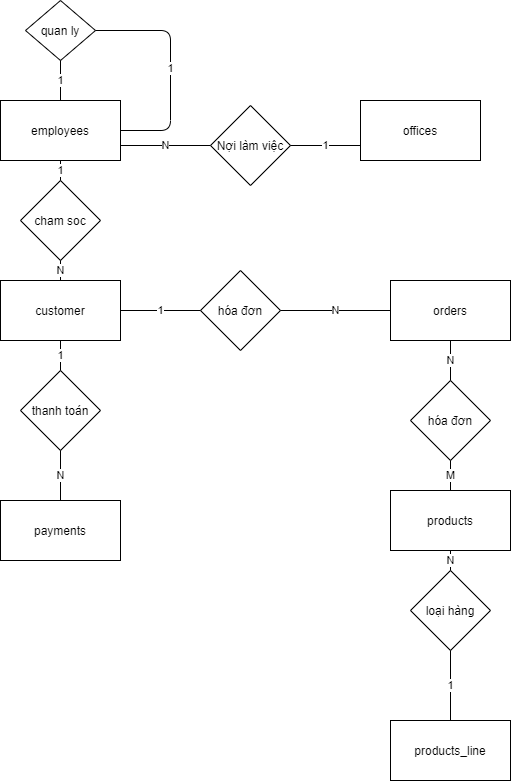

The diagram above was exported from draw.io. Its source (the exported page's mxGraphModel, read from the mxfile embedded in the PNG):
<mxGraphModel dx="852" dy="1594" grid="1" gridSize="10" guides="1" tooltips="1" connect="1" arrows="1" fold="1" page="1" pageScale="1" pageWidth="850" pageHeight="1100" math="0" shadow="0" extFonts="Permanent Marker^https://fonts.googleapis.com/css?family=Permanent+Marker">
  <root>
    <mxCell id="0" />
    <mxCell id="1" parent="0" />
    <mxCell id="bii_1lWue9YvywMLMyL8-1" value="customer" style="rounded=0;whiteSpace=wrap;html=1;" vertex="1" parent="1">
      <mxGeometry x="20" y="170" width="120" height="60" as="geometry" />
    </mxCell>
    <mxCell id="bii_1lWue9YvywMLMyL8-2" value="products_line" style="rounded=0;whiteSpace=wrap;html=1;" vertex="1" parent="1">
      <mxGeometry x="410" y="610" width="120" height="60" as="geometry" />
    </mxCell>
    <mxCell id="bii_1lWue9YvywMLMyL8-3" value="products" style="rounded=0;whiteSpace=wrap;html=1;" vertex="1" parent="1">
      <mxGeometry x="410" y="380" width="120" height="60" as="geometry" />
    </mxCell>
    <mxCell id="bii_1lWue9YvywMLMyL8-4" value="orders" style="rounded=0;whiteSpace=wrap;html=1;" vertex="1" parent="1">
      <mxGeometry x="410" y="170" width="120" height="60" as="geometry" />
    </mxCell>
    <mxCell id="bii_1lWue9YvywMLMyL8-5" value="payments" style="rounded=0;whiteSpace=wrap;html=1;" vertex="1" parent="1">
      <mxGeometry x="20" y="390" width="120" height="60" as="geometry" />
    </mxCell>
    <mxCell id="bii_1lWue9YvywMLMyL8-6" value="employees" style="rounded=0;whiteSpace=wrap;html=1;" vertex="1" parent="1">
      <mxGeometry x="20" y="-10" width="120" height="60" as="geometry" />
    </mxCell>
    <mxCell id="bii_1lWue9YvywMLMyL8-7" value="offices" style="rounded=0;whiteSpace=wrap;html=1;" vertex="1" parent="1">
      <mxGeometry x="380" y="-10" width="120" height="60" as="geometry" />
    </mxCell>
    <mxCell id="bii_1lWue9YvywMLMyL8-9" value="hóa đơn" style="rhombus;whiteSpace=wrap;html=1;" vertex="1" parent="1">
      <mxGeometry x="220" y="160" width="80" height="80" as="geometry" />
    </mxCell>
    <mxCell id="bii_1lWue9YvywMLMyL8-10" value="1" style="endArrow=none;html=1;exitX=1;exitY=0.5;exitDx=0;exitDy=0;entryX=0;entryY=0.5;entryDx=0;entryDy=0;" edge="1" parent="1" source="bii_1lWue9YvywMLMyL8-1" target="bii_1lWue9YvywMLMyL8-9">
      <mxGeometry width="50" height="50" relative="1" as="geometry">
        <mxPoint x="140" y="250" as="sourcePoint" />
        <mxPoint x="190" y="200" as="targetPoint" />
      </mxGeometry>
    </mxCell>
    <mxCell id="bii_1lWue9YvywMLMyL8-11" value="N" style="endArrow=none;html=1;exitX=1;exitY=0.5;exitDx=0;exitDy=0;entryX=0;entryY=0.5;entryDx=0;entryDy=0;" edge="1" parent="1" source="bii_1lWue9YvywMLMyL8-9" target="bii_1lWue9YvywMLMyL8-4">
      <mxGeometry width="50" height="50" relative="1" as="geometry">
        <mxPoint x="300" y="230" as="sourcePoint" />
        <mxPoint x="350" y="180" as="targetPoint" />
      </mxGeometry>
    </mxCell>
    <mxCell id="bii_1lWue9YvywMLMyL8-12" value="thanh toán" style="rhombus;whiteSpace=wrap;html=1;" vertex="1" parent="1">
      <mxGeometry x="40" y="260" width="80" height="80" as="geometry" />
    </mxCell>
    <mxCell id="bii_1lWue9YvywMLMyL8-13" value="1" style="endArrow=none;html=1;exitX=0.5;exitY=0;exitDx=0;exitDy=0;entryX=0.5;entryY=1;entryDx=0;entryDy=0;" edge="1" parent="1" source="bii_1lWue9YvywMLMyL8-12" target="bii_1lWue9YvywMLMyL8-1">
      <mxGeometry width="50" height="50" relative="1" as="geometry">
        <mxPoint x="170" y="370" as="sourcePoint" />
        <mxPoint x="220" y="320" as="targetPoint" />
      </mxGeometry>
    </mxCell>
    <mxCell id="bii_1lWue9YvywMLMyL8-14" value="N" style="endArrow=none;html=1;exitX=0.5;exitY=1;exitDx=0;exitDy=0;entryX=0.5;entryY=0;entryDx=0;entryDy=0;" edge="1" parent="1" source="bii_1lWue9YvywMLMyL8-12" target="bii_1lWue9YvywMLMyL8-5">
      <mxGeometry width="50" height="50" relative="1" as="geometry">
        <mxPoint x="360" y="380" as="sourcePoint" />
        <mxPoint x="410" y="330" as="targetPoint" />
      </mxGeometry>
    </mxCell>
    <mxCell id="bii_1lWue9YvywMLMyL8-16" value="hóa đơn" style="rhombus;whiteSpace=wrap;html=1;" vertex="1" parent="1">
      <mxGeometry x="430" y="270" width="80" height="80" as="geometry" />
    </mxCell>
    <mxCell id="bii_1lWue9YvywMLMyL8-17" value="N" style="endArrow=none;html=1;entryX=0.5;entryY=1;entryDx=0;entryDy=0;" edge="1" parent="1" source="bii_1lWue9YvywMLMyL8-16" target="bii_1lWue9YvywMLMyL8-4">
      <mxGeometry width="50" height="50" relative="1" as="geometry">
        <mxPoint x="360" y="380" as="sourcePoint" />
        <mxPoint x="410" y="330" as="targetPoint" />
      </mxGeometry>
    </mxCell>
    <mxCell id="bii_1lWue9YvywMLMyL8-19" value="M" style="endArrow=none;html=1;entryX=0.5;entryY=1;entryDx=0;entryDy=0;exitX=0.5;exitY=0;exitDx=0;exitDy=0;" edge="1" parent="1" source="bii_1lWue9YvywMLMyL8-3" target="bii_1lWue9YvywMLMyL8-16">
      <mxGeometry width="50" height="50" relative="1" as="geometry">
        <mxPoint x="360" y="380" as="sourcePoint" />
        <mxPoint x="410" y="330" as="targetPoint" />
      </mxGeometry>
    </mxCell>
    <mxCell id="bii_1lWue9YvywMLMyL8-20" value="loại hàng" style="rhombus;whiteSpace=wrap;html=1;" vertex="1" parent="1">
      <mxGeometry x="430" y="460" width="80" height="80" as="geometry" />
    </mxCell>
    <mxCell id="bii_1lWue9YvywMLMyL8-21" value="N" style="endArrow=none;html=1;entryX=0.5;entryY=1;entryDx=0;entryDy=0;exitX=0.5;exitY=0;exitDx=0;exitDy=0;" edge="1" parent="1" source="bii_1lWue9YvywMLMyL8-20" target="bii_1lWue9YvywMLMyL8-3">
      <mxGeometry width="50" height="50" relative="1" as="geometry">
        <mxPoint x="360" y="560" as="sourcePoint" />
        <mxPoint x="410" y="510" as="targetPoint" />
      </mxGeometry>
    </mxCell>
    <mxCell id="bii_1lWue9YvywMLMyL8-22" value="1" style="endArrow=none;html=1;exitX=0.5;exitY=0;exitDx=0;exitDy=0;entryX=0.5;entryY=1;entryDx=0;entryDy=0;" edge="1" parent="1" source="bii_1lWue9YvywMLMyL8-2" target="bii_1lWue9YvywMLMyL8-20">
      <mxGeometry width="50" height="50" relative="1" as="geometry">
        <mxPoint x="360" y="560" as="sourcePoint" />
        <mxPoint x="410" y="510" as="targetPoint" />
      </mxGeometry>
    </mxCell>
    <mxCell id="bii_1lWue9YvywMLMyL8-23" value="cham soc" style="rhombus;whiteSpace=wrap;html=1;" vertex="1" parent="1">
      <mxGeometry x="40" y="70" width="80" height="80" as="geometry" />
    </mxCell>
    <mxCell id="bii_1lWue9YvywMLMyL8-24" value="1" style="endArrow=none;html=1;exitX=0.5;exitY=0;exitDx=0;exitDy=0;entryX=0.5;entryY=1;entryDx=0;entryDy=0;" edge="1" parent="1" source="bii_1lWue9YvywMLMyL8-23" target="bii_1lWue9YvywMLMyL8-6">
      <mxGeometry width="50" height="50" relative="1" as="geometry">
        <mxPoint x="360" y="170" as="sourcePoint" />
        <mxPoint x="410" y="120" as="targetPoint" />
      </mxGeometry>
    </mxCell>
    <mxCell id="bii_1lWue9YvywMLMyL8-27" value="N" style="endArrow=none;html=1;exitX=0.5;exitY=0;exitDx=0;exitDy=0;entryX=0.5;entryY=1;entryDx=0;entryDy=0;" edge="1" parent="1" source="bii_1lWue9YvywMLMyL8-1" target="bii_1lWue9YvywMLMyL8-23">
      <mxGeometry width="50" height="50" relative="1" as="geometry">
        <mxPoint x="360" y="170" as="sourcePoint" />
        <mxPoint x="410" y="120" as="targetPoint" />
      </mxGeometry>
    </mxCell>
    <mxCell id="bii_1lWue9YvywMLMyL8-28" value="quan ly" style="rhombus;whiteSpace=wrap;html=1;" vertex="1" parent="1">
      <mxGeometry x="45" y="-110" width="70" height="60" as="geometry" />
    </mxCell>
    <mxCell id="bii_1lWue9YvywMLMyL8-29" value="1" style="endArrow=none;html=1;exitX=0.5;exitY=0;exitDx=0;exitDy=0;entryX=0.5;entryY=1;entryDx=0;entryDy=0;" edge="1" parent="1" source="bii_1lWue9YvywMLMyL8-6" target="bii_1lWue9YvywMLMyL8-28">
      <mxGeometry width="50" height="50" relative="1" as="geometry">
        <mxPoint x="150" y="-10" as="sourcePoint" />
        <mxPoint x="200" y="-60" as="targetPoint" />
      </mxGeometry>
    </mxCell>
    <mxCell id="bii_1lWue9YvywMLMyL8-30" value="1" style="endArrow=none;html=1;exitX=1;exitY=0.5;exitDx=0;exitDy=0;entryX=1;entryY=0.5;entryDx=0;entryDy=0;" edge="1" parent="1" source="bii_1lWue9YvywMLMyL8-28" target="bii_1lWue9YvywMLMyL8-6">
      <mxGeometry width="50" height="50" relative="1" as="geometry">
        <mxPoint x="130" y="-50" as="sourcePoint" />
        <mxPoint x="180" y="-100" as="targetPoint" />
        <Array as="points">
          <mxPoint x="190" y="-80" />
          <mxPoint x="190" y="20" />
        </Array>
      </mxGeometry>
    </mxCell>
    <mxCell id="bii_1lWue9YvywMLMyL8-32" value="Nợi làm việc" style="rhombus;whiteSpace=wrap;html=1;" vertex="1" parent="1">
      <mxGeometry x="230" y="-5" width="80" height="80" as="geometry" />
    </mxCell>
    <mxCell id="bii_1lWue9YvywMLMyL8-33" value="1" style="endArrow=none;html=1;exitX=1;exitY=0.5;exitDx=0;exitDy=0;entryX=0;entryY=0.75;entryDx=0;entryDy=0;" edge="1" parent="1" source="bii_1lWue9YvywMLMyL8-32" target="bii_1lWue9YvywMLMyL8-7">
      <mxGeometry width="50" height="50" relative="1" as="geometry">
        <mxPoint x="320" y="60" as="sourcePoint" />
        <mxPoint x="370" y="10" as="targetPoint" />
      </mxGeometry>
    </mxCell>
    <mxCell id="bii_1lWue9YvywMLMyL8-34" value="N" style="endArrow=none;html=1;exitX=1;exitY=0.75;exitDx=0;exitDy=0;entryX=0;entryY=0.5;entryDx=0;entryDy=0;" edge="1" parent="1" source="bii_1lWue9YvywMLMyL8-6" target="bii_1lWue9YvywMLMyL8-32">
      <mxGeometry width="50" height="50" relative="1" as="geometry">
        <mxPoint x="240" y="70" as="sourcePoint" />
        <mxPoint x="290" y="20" as="targetPoint" />
      </mxGeometry>
    </mxCell>
  </root>
</mxGraphModel>